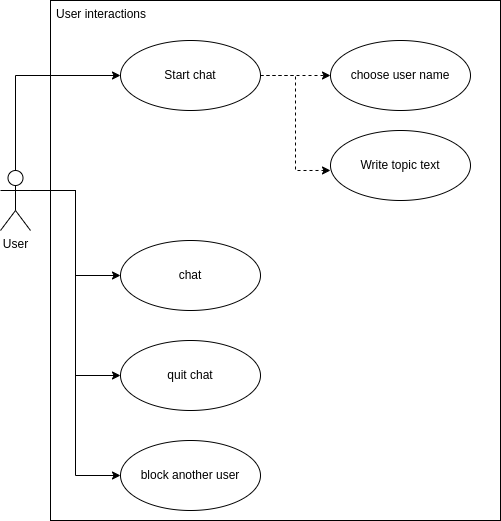

The diagram above was exported from draw.io. Its source (the exported page's mxGraphModel, read from the mxfile embedded in the PNG):
<mxGraphModel dx="1422" dy="692" grid="1" gridSize="10" guides="1" tooltips="1" connect="1" arrows="1" fold="1" page="1" pageScale="1" pageWidth="850" pageHeight="1100" math="0" shadow="0">
  <root>
    <mxCell id="0" />
    <mxCell id="1" parent="0" />
    <mxCell id="VA_ngQ1Os7Unp6RTPcQp-15" value="" style="html=1;" parent="1" vertex="1">
      <mxGeometry x="60" y="40" width="450" height="520" as="geometry" />
    </mxCell>
    <mxCell id="VA_ngQ1Os7Unp6RTPcQp-8" style="edgeStyle=orthogonalEdgeStyle;rounded=0;orthogonalLoop=1;jettySize=auto;html=1;exitX=0.5;exitY=0;exitDx=0;exitDy=0;exitPerimeter=0;entryX=0;entryY=0.5;entryDx=0;entryDy=0;" parent="1" source="VA_ngQ1Os7Unp6RTPcQp-1" target="VA_ngQ1Os7Unp6RTPcQp-2" edge="1">
      <mxGeometry relative="1" as="geometry" />
    </mxCell>
    <mxCell id="VA_ngQ1Os7Unp6RTPcQp-9" style="edgeStyle=orthogonalEdgeStyle;rounded=0;orthogonalLoop=1;jettySize=auto;html=1;exitX=1;exitY=0.3333333333333333;exitDx=0;exitDy=0;exitPerimeter=0;entryX=0;entryY=0.5;entryDx=0;entryDy=0;" parent="1" source="VA_ngQ1Os7Unp6RTPcQp-1" target="VA_ngQ1Os7Unp6RTPcQp-4" edge="1">
      <mxGeometry relative="1" as="geometry" />
    </mxCell>
    <mxCell id="VA_ngQ1Os7Unp6RTPcQp-10" style="edgeStyle=orthogonalEdgeStyle;rounded=0;orthogonalLoop=1;jettySize=auto;html=1;entryX=0;entryY=0.5;entryDx=0;entryDy=0;" parent="1" target="VA_ngQ1Os7Unp6RTPcQp-5" edge="1">
      <mxGeometry relative="1" as="geometry">
        <mxPoint x="40" y="230" as="sourcePoint" />
      </mxGeometry>
    </mxCell>
    <mxCell id="VA_ngQ1Os7Unp6RTPcQp-11" style="edgeStyle=orthogonalEdgeStyle;rounded=0;orthogonalLoop=1;jettySize=auto;html=1;exitX=1;exitY=0.3333333333333333;exitDx=0;exitDy=0;exitPerimeter=0;entryX=0;entryY=0.5;entryDx=0;entryDy=0;" parent="1" source="VA_ngQ1Os7Unp6RTPcQp-1" target="VA_ngQ1Os7Unp6RTPcQp-6" edge="1">
      <mxGeometry relative="1" as="geometry" />
    </mxCell>
    <mxCell id="VA_ngQ1Os7Unp6RTPcQp-1" value="User" style="shape=umlActor;verticalLabelPosition=bottom;verticalAlign=top;html=1;" parent="1" vertex="1">
      <mxGeometry x="10" y="210" width="30" height="60" as="geometry" />
    </mxCell>
    <mxCell id="VA_ngQ1Os7Unp6RTPcQp-12" style="edgeStyle=orthogonalEdgeStyle;rounded=0;orthogonalLoop=1;jettySize=auto;html=1;exitX=1;exitY=0.5;exitDx=0;exitDy=0;dashed=1;" parent="1" source="VA_ngQ1Os7Unp6RTPcQp-2" target="VA_ngQ1Os7Unp6RTPcQp-7" edge="1">
      <mxGeometry relative="1" as="geometry" />
    </mxCell>
    <mxCell id="VA_ngQ1Os7Unp6RTPcQp-13" style="edgeStyle=orthogonalEdgeStyle;rounded=0;orthogonalLoop=1;jettySize=auto;html=1;exitX=1;exitY=0.5;exitDx=0;exitDy=0;entryX=0;entryY=0.571;entryDx=0;entryDy=0;entryPerimeter=0;dashed=1;" parent="1" source="VA_ngQ1Os7Unp6RTPcQp-2" target="VA_ngQ1Os7Unp6RTPcQp-3" edge="1">
      <mxGeometry relative="1" as="geometry" />
    </mxCell>
    <mxCell id="VA_ngQ1Os7Unp6RTPcQp-2" value="Start chat" style="ellipse;whiteSpace=wrap;html=1;" parent="1" vertex="1">
      <mxGeometry x="130" y="80" width="140" height="70" as="geometry" />
    </mxCell>
    <mxCell id="VA_ngQ1Os7Unp6RTPcQp-3" value="Write topic text" style="ellipse;whiteSpace=wrap;html=1;" parent="1" vertex="1">
      <mxGeometry x="340" y="170" width="140" height="70" as="geometry" />
    </mxCell>
    <mxCell id="VA_ngQ1Os7Unp6RTPcQp-4" value="chat" style="ellipse;whiteSpace=wrap;html=1;" parent="1" vertex="1">
      <mxGeometry x="130" y="280" width="140" height="70" as="geometry" />
    </mxCell>
    <mxCell id="VA_ngQ1Os7Unp6RTPcQp-5" value="quit chat" style="ellipse;whiteSpace=wrap;html=1;" parent="1" vertex="1">
      <mxGeometry x="130" y="380" width="140" height="70" as="geometry" />
    </mxCell>
    <mxCell id="VA_ngQ1Os7Unp6RTPcQp-6" value="block another user" style="ellipse;whiteSpace=wrap;html=1;" parent="1" vertex="1">
      <mxGeometry x="130" y="480" width="140" height="70" as="geometry" />
    </mxCell>
    <mxCell id="VA_ngQ1Os7Unp6RTPcQp-7" value="choose user name" style="ellipse;whiteSpace=wrap;html=1;" parent="1" vertex="1">
      <mxGeometry x="340" y="80" width="140" height="70" as="geometry" />
    </mxCell>
    <mxCell id="VA_ngQ1Os7Unp6RTPcQp-26" value="User interactions" style="text;strokeColor=none;fillColor=none;align=left;verticalAlign=top;spacingLeft=4;spacingRight=4;overflow=hidden;rotatable=0;points=[[0,0.5],[1,0.5]];portConstraint=eastwest;" parent="1" vertex="1">
      <mxGeometry x="60" y="40" width="100" height="26" as="geometry" />
    </mxCell>
  </root>
</mxGraphModel>